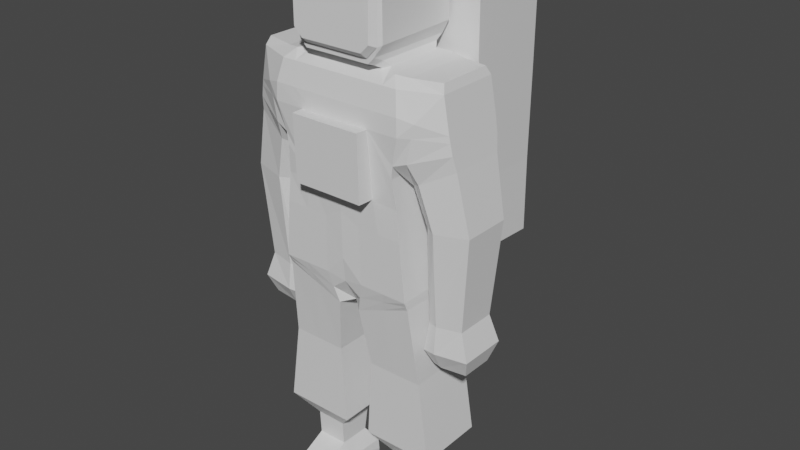 # Source: Astronaut_2.blend  (saved by Blender 3.6.11; exported with 4.5.12 LTS)
import bpy
from mathutils import Matrix  # noqa: F401  (used for matrix-valued properties, if any)

bpy.ops.wm.read_factory_settings(use_empty=True)
scene = bpy.context.scene
scene.name = 'Scene'

# ---- collections
col_collection = bpy.data.collections.new('Collection'); scene.collection.children.link(col_collection)

# ---- materials (node trees are filled in below, after node groups)
mat_material = bpy.data.materials.new('Material')
mat_material.alpha_threshold = 0.0
mat_material.use_transparent_shadow = False
mat_material.roughness = 0.5
mat_material.line_color = (0.0, 0.0, 0.0, 1.0)

# ---- material node trees
mat_material.use_nodes = True; mat_material.node_tree.nodes.clear()
_N = mat_material.node_tree.nodes; _L = mat_material.node_tree.links
n0 = _N.new('ShaderNodeOutputMaterial'); n0.name = 'Material Output'; n0.location = (300, 300)
n1 = _N.new('ShaderNodeBsdfPrincipled'); n1.name = 'Principled BSDF'; n1.location = (10, 300)
n1.distribution = 'GGX'
n1.subsurface_method = 'RANDOM_WALK_SKIN'
n1.inputs[3].default_value = 1.45
n1.inputs[27].default_value = (0.0, 0.0, 0.0, 1.0)
n1.inputs[28].default_value = 1.0
_L.new(n1.outputs[0], n0.inputs[0])
n0.is_active_output = True

# ---- world
world_world = bpy.data.worlds.new('World'); scene.world = world_world
world_world.use_nodes = True; world_world.node_tree.nodes.clear()
_N = world_world.node_tree.nodes; _L = world_world.node_tree.links
n0 = _N.new('ShaderNodeOutputWorld'); n0.name = 'World Output'; n0.location = (300, 300)
n1 = _N.new('ShaderNodeBackground'); n1.name = 'Background'; n1.location = (10, 300)
n1.inputs[0].default_value = (0.05088, 0.05088, 0.05088, 1.0)
_L.new(n1.outputs[0], n0.inputs[0])
n0.is_active_output = True
world_world.color = (0.05088, 0.05088, 0.05088)
world_world.use_sun_shadow = False
world_world.sun_shadow_jitter_overblur = 0.0

# ---- meshes
me_cube = bpy.data.meshes.new('Cube')
me_cube.from_pydata([(0.0, 0.8929, -0.7595), (0.0, -0.8089, 1.07), (0.0, -1.0, -0.8938), (0.0, 0.6671, 1.106), (0.7326, 0.6671, 1.106), (1.0, 0.8929, 0.72), (1.0, -0.9432, 0.7148), (0.7326, -0.8089, 1.07), (1.0, 0.8929, -0.4916), (0.7244, 0.8929, -0.7595), (0.7244, -1.0, -0.8938), (1.0, -0.9277, -0.5234), (0.8622, -1.0, -0.756), (0.8622, 0.8929, -0.756), (1.156, -0.8011, -1.024), (1.034, -0.9939, -1.204), (1.034, 1.0, -1.204), (0.0, 1.0, -1.204), (2.823e-05, -1.003, -1.204), (1.156, 0.8011, -1.024), (2.058, -0.589, -1.039), (2.121, -0.6716, -1.211), (2.121, 0.6716, -1.211), (2.058, 0.589, -1.039), (1.295, -1.04, -2.63), (1.293, 0.9394, -2.639), (0.0, 0.943, 0.7607), (2.317, -0.6559, -2.286), (2.317, 0.6559, -2.286), (2.251, -0.6768, -1.921), (1.429, -1.096, -1.666), (0.0, -1.11, -1.672), (0.0, 1.0, -1.685), (1.535, 1.0, -1.678), (2.251, 0.6768, -1.921), (1.429, -0.607, -3.104), (1.429, 0.607, -3.104), (2.373, -0.5933, -2.59), (2.373, 0.5933, -2.59), (1.266, -1.031, -2.892), (1.265, 0.9479, -2.92), (0.0, 2.044, 0.735), (1.506, -0.9554, -5.374), (1.506, 1.045, -5.374), (0.0, 1.045, -5.369), (0.0, -0.9786, -4.923), (1.676, -0.5092, -3.911), (1.676, 0.5092, -3.911), (2.629, -0.5233, -3.84), (2.629, 0.5233, -3.84), (1.713, -0.46, -5.937), (1.713, 0.46, -5.937), (2.46, -0.4379, -5.882), (2.46, 0.4379, -5.882), (1.65, -0.538, -6.523), (1.65, 0.538, -6.523), (2.648, -0.5178, -6.449), (2.648, 0.5178, -6.449), (1.432, 0.7278, -1.052), (1.432, -0.7278, -1.052), (1.335, 1.0, -1.206), (1.335, -0.9912, -1.206), (1.576, 1.0, -2.53), (1.576, -0.9918, -2.53), (1.734, -0.9888, -1.746), (1.733, 0.9614, -1.746), (1.69, 0.8408, -2.962), (1.69, -0.7962, -2.962), (1.94, 0.6905, -3.891), (1.94, -0.6905, -3.891), (1.92, 0.5266, -5.922), (1.92, -0.5266, -5.922), (1.926, 0.5858, -6.503), (1.926, -0.5858, -6.503), (1.936, -0.3744, -6.904), (2.517, -0.3462, -6.861), (2.517, 0.3462, -6.861), (1.936, 0.3744, -6.904), (1.932, 0.3638, -6.892), (1.774, 0.3236, -6.847), (1.774, -0.3697, -6.868), (1.932, -0.3796, -6.892), (1.503, -0.8674, -5.563), (1.503, 1.0, -5.649), (0.0, 0.8358, -6.001), (0.0, -0.6197, -5.989), (0.2114, 0.8929, -0.7595), (0.2114, -1.0, -0.8938), (0.3018, 1.0, -1.204), (0.3018, -1.0, -1.204), (0.4365, 2.043, 0.7251), (0.4479, -1.106, -1.67), (0.4479, 1.0, -1.683), (0.9798, 2.043, 0.7128), (0.4395, 1.045, -5.371), (0.4395, -0.9554, -5.371), (0.278, 0.8358, -6.0), (0.2475, -0.8303, -6.06), (0.4082, 0.7901, -7.318), (1.621, 0.7901, -7.31), (1.621, -0.6637, -7.31), (0.4082, -0.6637, -7.318), (1.386, -0.9777, -4.132), (1.386, 0.8661, -4.14), (0.0, -1.0, -3.907), (0.0, 0.8661, -4.137), (0.4043, 0.8661, -4.138), (0.4043, -0.9777, -4.131), (0.8049, 0.6681, -0.9586), (0.8049, -0.7259, -1.016), (0.9283, 0.6262, -0.9751), (0.0, 0.6681, -0.9586), (0.9283, -0.6262, -0.9751), (0.0, -0.7259, -1.016), (0.3181, -0.7259, -1.016), (0.3181, 0.6681, -0.9586), (0.0, -0.8089, 1.07), (0.0, -1.0, -0.8938), (1.0, -0.9432, 0.7148), (0.7326, -0.8089, 1.07), (1.0, -0.9277, -0.4736), (0.2114, -1.0, -0.8938), (0.3181, 0.7817, -1.041), (0.0, -1.0, 0.9361), (0.0, -1.0, -0.7877), (0.9401, -1.0, 0.7056), (0.7096, -1.0, 0.9361), (0.7026, -1.0, -0.7877), (0.9401, -1.0, -0.5502), (0.8214, -1.0, -0.669), (0.2604, -1.0, -0.7877), (0.0, -1.112, 0.7454), (0.0, -1.112, -0.6688), (0.8695, -1.112, 0.5563), (0.6804, -1.112, 0.7454), (0.6746, -1.112, -0.6688), (0.8695, -1.112, -0.4739), (0.772, -1.112, -0.5714), (0.3118, -1.112, -0.6688), (0.3024, 0.8288, -9.067), (1.87, 0.8288, -9.059), (1.87, -0.6652, -9.073), (0.3024, -0.6652, -9.082), (0.73, 0.4754, -9.565), (1.408, 0.4754, -9.56), (1.408, -0.3415, -9.552), (0.73, -0.3415, -9.558), (0.7408, 0.3921, -10.11), (1.409, 0.3921, -10.11), (1.409, -0.3103, -10.1), (0.7408, -0.3103, -10.1), (0.5012, 0.5964, -10.68), (1.544, 0.5964, -10.67), (1.371, -1.284, -10.67), (0.6118, -1.284, -10.68), (0.5221, 0.6088, -10.85), (1.527, 0.6088, -10.84), (1.326, -1.284, -10.88), (0.691, -1.284, -10.88), (0.5351, 0.609, -10.45), (0.6299, -1.102, -10.41), (1.347, -1.102, -10.4), (1.505, 0.609, -10.44), (0.0, 0.09554, 1.088), (0.7326, 0.09554, 1.088), (1.0, 0.02841, 0.7251), (1.0, 0.03615, -0.5075), (0.8622, 0.0, -0.756), (1.156, 0.0, -1.024), (2.058, 2.638e-09, -1.039), (1.293, -0.02261, -2.631), (1.429, 2.384e-07, -3.104), (2.121, 0.0, -1.211), (2.251, 5.96e-08, -1.921), (2.317, 2.384e-07, -2.286), (2.373, 2.384e-07, -2.59), (1.265, -0.02603, -2.905), (1.506, 0.04462, -5.374), (1.676, 3.538e-07, -3.911), (2.629, 3.008e-07, -3.84), (1.713, 6.258e-07, -5.937), (2.46, 5.96e-07, -5.882), (1.65, 7.153e-07, -6.523), (2.648, 7.153e-07, -6.449), (1.926, 7.153e-07, -6.503), (1.432, 0.0, -1.052), (2.517, 8.363e-07, -6.861), (1.936, 8.335e-07, -6.904), (1.774, 0.01185, -6.857), (1.932, -0.007877, -6.892), (1.503, 0.06632, -5.606), (0.0, 0.1202, -5.988), (0.2628, 0.002723, -6.03), (1.621, 0.06321, -7.31), (0.4082, 0.06321, -7.318), (1.386, -0.05578, -4.136), (0.9283, 0.0, -0.9751), (1.87, 0.08181, -9.066), (0.3024, 0.08181, -9.074), (1.408, 0.06693, -9.556), (0.73, 0.06693, -9.561), (1.409, 0.0409, -10.1), (0.7408, 0.0409, -10.11), (1.458, -0.2398, -10.67), (0.5565, -0.2398, -10.68), (1.426, -0.2336, -10.86), (0.6066, -0.2336, -10.87), (1.458, -0.2467, -10.42), (0.5508, -0.2467, -10.43), (1.448, 0.9839, -2.024), (1.446, -1.109, -2.033), (0.0, -1.144, -2.041), (2.275, 0.6693, -2.053), (2.275, -0.6693, -2.053), (0.436, 0.9427, 0.7508), (1.677, 0.9753, -2.028), (1.677, -0.9899, -2.028), (0.4225, -1.14, -2.04), (0.9793, 0.9423, 0.7385), (2.275, 1.239e-07, -2.053), (1.325, 0.907, -3.53), (0.0, 0.907, -3.529), (1.324, -0.9655, -3.509), (-0.00295, -1.025, -3.437), (0.3867, 0.907, -3.529), (0.3919, -1.014, -3.44), (1.325, -0.0409, -3.521), (-0.0001501, -1.382, -2.038), (0.4229, -1.381, -2.037), (-0.002885, -1.345, -3.429), (0.4679, 0.8929, -0.7595), (0.668, 1.0, -1.204), (0.8348, 0.9554, -2.639), (0.9915, -1.101, -1.668), (0.817, 0.9479, -2.92), (0.9729, 1.045, -5.372), (0.8905, 0.9179, -5.825), (0.4679, -1.0, -0.8938), (0.668, -0.9972, -1.204), (0.9916, 1.0, -1.681), (0.9729, -0.9554, -5.372), (0.8752, -0.8489, -5.811), (1.015, 0.7901, -7.314), (1.015, -0.6637, -7.314), (0.895, -0.9777, -4.131), (0.895, 0.8661, -4.139), (0.5615, -0.7259, -1.016), (0.5615, 0.6681, -0.9586), (0.4815, -1.0, -0.7877), (0.4932, -1.112, -0.6688), (1.086, 0.8288, -9.063), (1.086, -0.6652, -9.077), (1.069, 0.4754, -9.562), (1.069, -0.3415, -9.555), (1.075, 0.3921, -10.11), (1.075, -0.3103, -10.1), (1.023, 0.5964, -10.67), (0.9914, -1.284, -10.68), (1.024, 0.6088, -10.84), (1.008, -1.284, -10.88), (1.02, 0.609, -10.44), (0.9886, -1.102, -10.41), (1.016, -0.2336, -10.86), (0.7809, -1.125, -2.037), (0.9352, 0.9839, -2.025), (0.856, 0.907, -3.529), (0.7805, -0.9984, -3.441), (0.7736, -1.38, -2.035), (0.7724, -1.342, -3.435), (0.0, 0.8881, -0.4776), (0.0, 0.8929, 0.7166), (0.7647, -0.8599, -0.9417), (0.0, 0.7824, -0.8255), (0.8492, -0.743, -0.8656), (0.7647, 0.7824, -0.8255), (0.8492, 0.743, -0.8656), (0.0, -0.8599, -0.9417), (0.2647, -0.8599, -0.9417), (0.2647, 0.7824, -0.8255), (0.8492, 0.0, -0.8656), (0.5147, 0.7824, -0.8255), (0.5147, -0.8599, -0.9417), (1.505, -0.9114, -5.468), (1.505, 1.022, -5.511), (0.0, -0.9232, -5.456), (0.0, 0.9402, -5.685), (0.3587, 0.9402, -5.685), (0.3435, -0.8929, -5.715), (1.505, 0.05547, -5.49), (0.9241, -0.9021, -5.592), (0.9317, 0.9813, -5.598), (0.3848, -1.343, -3.432), (1.605, 1.011, -1.705), (1.599, 0.9919, 0.7399), (1.596, 2.094, 0.697), (1.603, 2.068, -1.773), (1.607, 2.045, -3.018), (1.609, 0.9391, -2.95), (1.604, 2.062, -2.119), (1.606, 0.9892, -2.052), (1.608, 0.9509, -2.668), (1.606, 2.051, -2.736), (1.609, 2.034, -3.625), (1.611, 0.8888, -3.556), (7.55e-05, 0.9831, -5.108), (0.0005841, 2.048, -5.141), (1.641, 0.9404, -5.136), (0.8207, 0.9824, -5.132), (0.8212, 2.047, -5.164), (1.639, 2.006, -5.186), (0.3517, 0.9828, -5.118), (0.3523, 2.048, -5.151), (1.605, 2.784, -3.032), (0.8174, 2.793, -2.973), (0.8352, 2.793, -2.692), (1.604, 2.79, -2.75), (0.8564, 2.791, -3.583), (1.607, 2.773, -3.639), (0.352, 2.786, -5.174), (0.3871, 2.791, -3.582), (0.8209, 2.786, -5.187), (0.0, 2.797, -1.738), (0.0, 2.783, 0.7178), (0.0, 2.796, -2.081), (0.4483, 2.796, -1.736), (0.0, 2.793, -2.973), (0.0, 2.794, -2.692), (0.0, 2.791, -3.582), (0.3775, 2.794, -2.692), (0.9919, 2.796, -1.734), (0.3694, 2.793, -2.973), (0.4228, 2.795, -2.08), (0.9355, 2.795, -2.078), (0.4363, 2.782, 0.7079), (0.9796, 2.781, 0.6956), (1.601, 2.807, -1.786), (1.602, 2.801, -2.133), (1.594, 2.832, 0.6683), (1.637, 2.744, -5.22), (9.008e-06, 2.787, -5.164)], [(115, 122), (219, 174), (5, 270), (225, 291), (29, 34)], [(0, 269, 270, 3, 4, 5, 8, 13, 9, 230, 86), (164, 163, 1, 7), (60, 58, 23, 22), (164, 7, 6, 165), (12, 11, 128, 129), (167, 13, 8, 166), (166, 165, 6, 11), (185, 59, 20, 169), (108, 110, 19, 16), (247, 108, 16, 231), (112, 109, 15, 14), (196, 112, 14, 168), (114, 113, 18, 89), (59, 61, 21, 20), (264, 209, 25, 232), (216, 210, 24, 63), (215, 212, 28, 62), (89, 18, 31, 91), (61, 15, 30, 64), (60, 22, 34, 65), (231, 16, 33, 239), (63, 24, 35, 67), (62, 28, 38, 66), (170, 25, 36, 171), (172, 169, 20, 21), (173, 34, 22, 172), (175, 38, 28, 174), (170, 24, 39, 176), (263, 217, 228, 267), (232, 25, 40, 234), (195, 102, 42, 177), (107, 104, 45, 95), (245, 103, 43, 235), (171, 36, 47, 178), (67, 35, 46, 69), (66, 38, 49, 68), (175, 37, 48, 179), (179, 48, 52, 181), (69, 46, 50, 71), (178, 47, 51, 180), (68, 49, 53, 70), (180, 51, 55, 182), (70, 53, 57, 72), (181, 52, 56, 183), (71, 50, 54, 73), (182, 55, 79, 188), (184, 72, 77, 187), (52, 71, 73, 56), (51, 70, 72, 55), (47, 68, 70, 51), (48, 69, 71, 52), (36, 66, 68, 47), (37, 67, 69, 48), (25, 62, 66, 36), (27, 63, 67, 37), (16, 60, 65, 33), (21, 61, 64, 29), (209, 215, 62, 25), (213, 216, 63, 27), (14, 15, 61, 59), (168, 14, 59, 185), (16, 19, 58, 60), (186, 75, 74, 187), (72, 57, 76, 77), (183, 56, 75, 186), (56, 73, 74, 75), (189, 81, 80, 188), (184, 73, 81, 189), (55, 72, 78, 79), (73, 54, 80, 81), (288, 282, 82, 190), (287, 284, 85, 97), (290, 283, 83, 236), (241, 97, 101, 243), (191, 192, 97, 85), (285, 286, 96, 84), (289, 287, 97, 241), (105, 106, 94, 44), (244, 107, 95, 240), (264, 232, 300, 299), (17, 88, 92, 32), (238, 89, 91, 233), (303, 265, 307, 306), (246, 114, 89, 238), (111, 115, 88, 17), (194, 98, 139, 198), (190, 82, 100, 193), (236, 83, 99, 242), (192, 96, 98, 194), (266, 225, 107, 244), (221, 224, 106, 105), (265, 220, 103, 245), (225, 223, 104, 107), (226, 222, 102, 195), (272, 278, 115, 111), (281, 277, 114, 246), (277, 276, 113, 114), (279, 273, 112, 196), (273, 271, 109, 112), (280, 274, 108, 247), (274, 275, 110, 108), (1, 7, 119, 116), (2, 87, 121, 117), (7, 6, 118, 119), (11, 6, 118, 120), (125, 126, 134, 133), (237, 10, 127, 248), (10, 12, 129, 127), (2, 87, 130, 124), (6, 7, 126, 125), (11, 6, 125, 128), (7, 1, 123, 126), (135, 137, 136, 133, 134, 131, 132, 138, 249), (129, 128, 136, 137), (248, 127, 135, 249), (128, 125, 133, 136), (126, 123, 131, 134), (124, 130, 138, 132), (127, 129, 137, 135), (251, 142, 146, 253), (193, 100, 141, 197), (243, 101, 142, 251), (242, 99, 140, 250), (252, 144, 148, 254), (250, 140, 144, 252), (198, 139, 143, 200), (197, 141, 145, 199), (208, 159, 151, 204), (200, 143, 147, 202), (199, 145, 149, 201), (253, 146, 150, 255), (204, 151, 155, 206), (207, 161, 153, 203), (261, 160, 154, 257), (260, 162, 152, 256), (262, 205, 157, 259), (203, 153, 157, 205), (257, 154, 158, 259), (256, 152, 156, 258), (254, 148, 162, 260), (255, 150, 160, 261), (201, 149, 161, 207), (202, 147, 159, 208), (150, 202, 208, 160), (148, 201, 207, 162), (152, 203, 205, 156), (258, 156, 205, 262), (162, 207, 203, 152), (154, 204, 206, 158), (144, 199, 201, 148), (146, 200, 202, 150), (160, 208, 204, 154), (140, 197, 199, 144), (142, 198, 200, 146), (99, 193, 197, 140), (275, 279, 196, 110), (220, 226, 195, 103), (97, 192, 194, 101), (83, 190, 193, 99), (101, 194, 198, 142), (84, 96, 192, 191), (283, 288, 190, 83), (72, 184, 189, 78), (78, 189, 188, 79), (57, 183, 186, 76), (76, 186, 187, 77), (19, 168, 185, 58), (73, 184, 187, 74), (54, 182, 188, 80), (53, 181, 183, 57), (50, 180, 182, 54), (46, 178, 180, 50), (49, 179, 181, 53), (38, 175, 179, 49), (35, 171, 178, 46), (103, 195, 177, 43), (25, 170, 176, 40), (37, 175, 174, 27), (29, 173, 172, 21), (22, 23, 169, 172), (24, 170, 171, 35), (110, 196, 168, 19), (58, 185, 169, 23), (8, 5, 165, 166), (12, 167, 166, 11), (4, 164, 165, 5), (4, 3, 163, 164), (32, 92, 214, 26), (233, 91, 217, 263), (29, 64, 216, 213), (33, 65, 215, 209), (65, 34, 212, 215), (91, 31, 211, 217), (64, 30, 210, 216), (239, 33, 209, 264), (40, 176, 226, 220), (176, 39, 222, 226), (234, 40, 220, 265), (227, 229, 291, 268, 267, 228), (217, 211, 227, 228), (266, 263, 267, 268), (30, 233, 263, 210), (155, 258, 262, 206), (149, 255, 261, 161), (147, 254, 260, 159), (151, 256, 258, 155), (153, 257, 259, 157), (206, 262, 259, 158), (159, 260, 256, 151), (161, 261, 257, 153), (145, 253, 255, 149), (139, 250, 252, 143), (143, 252, 254, 147), (98, 242, 250, 139), (100, 243, 251, 141), (141, 251, 253, 145), (130, 248, 249, 138), (87, 237, 248, 130), (278, 280, 247, 115), (271, 281, 246, 109), (224, 265, 245, 106), (222, 266, 244, 102), (96, 236, 242, 98), (109, 246, 238, 15), (15, 238, 233, 30), (102, 244, 240, 42), (282, 289, 241, 82), (82, 241, 243, 100), (286, 290, 236, 96), (106, 245, 235, 94), (302, 303, 306, 309), (24, 210, 263, 266, 222, 39), (88, 231, 239, 92), (115, 247, 231, 88), (10, 237, 281, 271), (86, 230, 280, 278), (13, 167, 279, 275), (9, 13, 275, 274), (230, 9, 274, 280), (12, 10, 271, 273), (167, 12, 273, 279), (87, 2, 276, 277), (237, 87, 277, 281), (0, 86, 278, 272), (94, 235, 290, 286), (42, 240, 289, 282), (43, 177, 288, 283), (240, 95, 287, 289), (44, 94, 286, 285), (235, 43, 283, 290), (95, 45, 284, 287), (177, 42, 282, 288), (225, 266, 268, 291, 229, 223), (309, 308, 320, 338), (296, 302, 317, 312), (90, 93, 334, 333), (311, 305, 339, 318), (41, 90, 333, 322), (308, 311, 318, 320), (26, 214, 90, 41), (214, 218, 93, 90), (92, 239, 218, 214), (93, 294, 337, 334), (294, 295, 335, 337), (292, 299, 298, 295), (300, 297, 296, 301), (297, 303, 302, 296), (299, 300, 301, 298), (292, 295, 294, 293), (298, 301, 315, 336), (234, 265, 303, 297), (218, 239, 292, 293), (232, 234, 297, 300), (93, 218, 293, 294), (239, 264, 299, 292), (301, 296, 312, 315), (310, 304, 305, 311), (307, 310, 311, 308), (307, 308, 309, 306), (224, 221, 304, 310), (302, 309, 338, 317), (295, 298, 336, 335), (265, 224, 310, 307), (314, 332, 336, 315), (329, 334, 337, 335), (313, 314, 315, 312), (324, 321, 322, 333), (326, 328, 330, 325), (323, 331, 328, 326), (321, 324, 331, 323), (325, 330, 319, 327), (330, 313, 316, 319), (324, 329, 332, 331), (328, 314, 313, 330), (331, 332, 314, 328), (329, 324, 333, 334), (319, 316, 320, 318), (316, 313, 312, 317), (332, 329, 335, 336), (327, 319, 318, 339), (316, 317, 338, 320), (173, 29, 213, 27, 174, 28, 212, 34)])
_uv = me_cube.uv_layers.new(name='UVMap')
_uv.uv.foreach_set('vector', [0.375, 0.375, 0.5, 0.375, 0.5625, 0.375, 0.625, 0.375, 0.625, 0.4666, 0.5916, 0.5, 0.4094, 0.5, 0.3922, 0.4828, 0.375, 0.4656, 0.375, 0.4335, 0.375, 0.4014, 0.6584, 0.625, 0.75, 0.625, 0.75, 0.75, 0.6584, 0.75, 0.375, 0.4656, 0.3922, 0.4828, 0.3922, 0.4828, 0.375, 0.4656, 0.6584, 0.625, 0.6584, 0.75, 0.5916, 0.75, 0.5916, 0.625, 0.375, 0.75, 0.4094, 0.75, 0.4094, 0.75, 0.375, 0.75, 0.375, 0.625, 0.375, 0.5, 0.4094, 0.5, 0.4094, 0.625, 0.4094, 0.625, 0.5916, 0.625, 0.5916, 0.75, 0.4094, 0.75, 0.375, 0.625, 0.375, 0.75, 0.375, 0.75, 0.375, 0.625, 0.375, 0.4656, 0.3922, 0.4828, 0.3922, 0.4828, 0.375, 0.4656, 0.375, 0.4335, 0.375, 0.4656, 0.375, 0.4656, 0.375, 0.4335, 0.3922, 0.7672, 0.375, 0.7844, 0.375, 0.7844, 0.3922, 0.7672, 0.375, 0.625, 0.375, 0.75, 0.375, 0.75, 0.375, 0.625, 0.375, 0.8486, 0.375, 0.875, 0.375, 0.875, 0.375, 0.8486, 0.3922, 0.7672, 0.375, 0.7844, 0.375, 0.7844, 0.3922, 0.7672, 0.375, 0.4335, 0.375, 0.4656, 0.375, 0.4656, 0.375, 0.4335, 0.375, 0.7844, 0.375, 0.7844, 0.375, 0.7844, 0.375, 0.7844, 0.375, 0.4656, 0.375, 0.4656, 0.375, 0.4656, 0.375, 0.4656, 0.375, 0.8486, 0.375, 0.875, 0.375, 0.875, 0.375, 0.8486, 0.375, 0.7844, 0.375, 0.7844, 0.375, 0.7844, 0.375, 0.7844, 0.375, 0.4656, 0.375, 0.4656, 0.375, 0.4656, 0.375, 0.4656, 0.375, 0.4335, 0.375, 0.4656, 0.375, 0.4656, 0.375, 0.4335, 0.375, 0.7844, 0.375, 0.7844, 0.375, 0.7844, 0.375, 0.7844, 0.375, 0.4656, 0.375, 0.4656, 0.375, 0.4656, 0.375, 0.4656, 0.375, 0.625, 0.375, 0.4656, 0.375, 0.4656, 0.375, 0.625, 0.375, 0.625, 0.3836, 0.6336, 0.3922, 0.7672, 0.375, 0.7844, 0.375, 0.625, 0.375, 0.4656, 0.375, 0.4656, 0.375, 0.625, 0.375, 0.625, 0.375, 0.4656, 0.375, 0.4656, 0.375, 0.625, 0.375, 0.625, 0.375, 0.7844, 0.375, 0.7844, 0.375, 0.625, 0.375, 0.8165, 0.375, 0.8486, 0.375, 0.8486, 0.375, 0.8165, 0.375, 0.4335, 0.375, 0.4656, 0.375, 0.4656, 0.375, 0.4335, 0.375, 0.625, 0.375, 0.7844, 0.375, 0.7844, 0.375, 0.625, 0.375, 0.8486, 0.375, 0.875, 0.375, 0.875, 0.375, 0.8486, 0.375, 0.4335, 0.375, 0.4656, 0.375, 0.4656, 0.375, 0.4335, 0.375, 0.625, 0.375, 0.4656, 0.375, 0.4656, 0.375, 0.625, 0.375, 0.7844, 0.375, 0.7844, 0.375, 0.7844, 0.375, 0.7844, 0.375, 0.4656, 0.375, 0.4656, 0.375, 0.4656, 0.375, 0.4656, 0.375, 0.625, 0.375, 0.7844, 0.375, 0.7844, 0.375, 0.625, 0.375, 0.625, 0.375, 0.7844, 0.375, 0.7844, 0.375, 0.625, 0.375, 0.7844, 0.375, 0.7844, 0.375, 0.7844, 0.375, 0.7844, 0.375, 0.625, 0.375, 0.4656, 0.375, 0.4656, 0.375, 0.625, 0.375, 0.4656, 0.375, 0.4656, 0.375, 0.4656, 0.375, 0.4656, 0.375, 0.625, 0.375, 0.4656, 0.375, 0.4656, 0.375, 0.625, 0.375, 0.4656, 0.375, 0.4656, 0.375, 0.4656, 0.375, 0.4656, 0.375, 0.625, 0.375, 0.7844, 0.375, 0.7844, 0.375, 0.625, 0.375, 0.7844, 0.375, 0.7844, 0.375, 0.7844, 0.375, 0.7844, 0.375, 0.625, 0.375, 0.4656, 0.375, 0.4656, 0.375, 0.625, 0.375, 0.625, 0.375, 0.4656, 0.375, 0.4656, 0.375, 0.625, 0.375, 0.7844, 0.375, 0.7844, 0.375, 0.7844, 0.375, 0.7844, 0.375, 0.4656, 0.375, 0.4656, 0.375, 0.4656, 0.375, 0.4656, 0.375, 0.4656, 0.375, 0.4656, 0.375, 0.4656, 0.375, 0.4656, 0.375, 0.7844, 0.375, 0.7844, 0.375, 0.7844, 0.375, 0.7844, 0.375, 0.4656, 0.375, 0.4656, 0.375, 0.4656, 0.375, 0.4656, 0.375, 0.7844, 0.375, 0.7844, 0.375, 0.7844, 0.375, 0.7844, 0.375, 0.4656, 0.375, 0.4656, 0.375, 0.4656, 0.375, 0.4656, 0.375, 0.7844, 0.375, 0.7844, 0.375, 0.7844, 0.375, 0.7844, 0.375, 0.4656, 0.375, 0.4656, 0.375, 0.4656, 0.375, 0.4656, 0.375, 0.7844, 0.375, 0.7844, 0.375, 0.7844, 0.375, 0.7844, 0.375, 0.4656, 0.375, 0.4656, 0.375, 0.4656, 0.375, 0.4656, 0.375, 0.7844, 0.375, 0.7844, 0.375, 0.7844, 0.375, 0.7844, 0.3922, 0.7672, 0.375, 0.7844, 0.375, 0.7844, 0.3922, 0.7672, 0.375, 0.625, 0.375, 0.75, 0.375, 0.75, 0.375, 0.625, 0.375, 0.4656, 0.3922, 0.4828, 0.3922, 0.4828, 0.375, 0.4656, 0.375, 0.625, 0.375, 0.7844, 0.375, 0.7844, 0.375, 0.625, 0.375, 0.4656, 0.375, 0.4656, 0.375, 0.4656, 0.375, 0.4656, 0.375, 0.625, 0.375, 0.7844, 0.375, 0.7844, 0.375, 0.625, 0.375, 0.7844, 0.375, 0.7844, 0.375, 0.7844, 0.375, 0.7844, 0.375, 0.625, 0.375, 0.7844, 0.375, 0.7844, 0.375, 0.625, 0.375, 0.625, 0.375, 0.7844, 0.375, 0.7844, 0.375, 0.625, 0.375, 0.4656, 0.375, 0.4656, 0.375, 0.4656, 0.375, 0.4656, 0.375, 0.7844, 0.375, 0.7844, 0.375, 0.7844, 0.375, 0.7844, 0.375, 0.625, 0.375, 0.7844, 0.375, 0.7844, 0.375, 0.625, 0.375, 0.8486, 0.375, 0.875, 0.375, 0.875, 0.375, 0.8486, 0.375, 0.4335, 0.375, 0.4656, 0.375, 0.4656, 0.375, 0.4335, 0.375, 0.8165, 0.375, 0.8486, 0.375, 0.8486, 0.375, 0.8165, 0.375, 0.625, 0.375, 0.625, 0.375, 0.8486, 0.375, 0.875, 0.375, 0.375, 0.375, 0.4014, 0.375, 0.4014, 0.375, 0.375, 0.375, 0.8165, 0.375, 0.8486, 0.375, 0.8486, 0.375, 0.8165, 0.375, 0.375, 0.375, 0.4014, 0.375, 0.4014, 0.375, 0.375, 0.375, 0.8165, 0.375, 0.8486, 0.375, 0.8486, 0.375, 0.8165, 0.375, 0.4335, 0.375, 0.4335, 0.375, 0.4335, 0.375, 0.4335, 0.375, 0.375, 0.375, 0.4014, 0.375, 0.4014, 0.375, 0.375, 0.375, 0.8165, 0.375, 0.8486, 0.375, 0.8486, 0.375, 0.8165, 0.375, 0.4335, 0.375, 0.4335, 0.375, 0.4335, 0.375, 0.4335, 0.375, 0.8165, 0.375, 0.8486, 0.375, 0.8486, 0.375, 0.8165, 0.375, 0.375, 0.375, 0.4014, 0.375, 0.4014, 0.375, 0.375, 0.375, 0.625, 0.375, 0.4014, 0.375, 0.4014, 0.375, 0.625, 0.375, 0.625, 0.375, 0.7844, 0.375, 0.7844, 0.375, 0.625, 0.375, 0.4335, 0.375, 0.4656, 0.375, 0.4656, 0.375, 0.4335, 0.375, 0.625, 0.375, 0.4014, 0.375, 0.4014, 0.375, 0.625, 0.375, 0.8165, 0.375, 0.8486, 0.375, 0.8486, 0.375, 0.8165, 0.375, 0.375, 0.375, 0.4014, 0.375, 0.4014, 0.375, 0.375, 0.375, 0.4335, 0.375, 0.4656, 0.375, 0.4656, 0.375, 0.4335, 0.375, 0.8486, 0.375, 0.875, 0.375, 0.875, 0.375, 0.8486, 0.375, 0.625, 0.375, 0.7844, 0.375, 0.7844, 0.375, 0.625, 0.375, 0.375, 0.375, 0.4014, 0.375, 0.4014, 0.375, 0.375, 0.375, 0.8165, 0.375, 0.8486, 0.375, 0.8486, 0.375, 0.8165, 0.375, 0.8486, 0.375, 0.875, 0.375, 0.875, 0.375, 0.8486, 0.375, 0.625, 0.375, 0.75, 0.375, 0.75, 0.375, 0.625, 0.3922, 0.7672, 0.375, 0.7844, 0.375, 0.7844, 0.3922, 0.7672, 0.375, 0.4335, 0.375, 0.4656, 0.375, 0.4656, 0.375, 0.4335, 0.375, 0.4656, 0.3922, 0.4828, 0.3922, 0.4828, 0.375, 0.4656, 0.75, 0.75, 0.6584, 0.75, 0.6584, 0.75, 0.75, 0.75, 0.375, 0.875, 0.375, 0.8486, 0.375, 0.8486, 0.375, 0.875, 0.6584, 0.75, 0.5916, 0.75, 0.5916, 0.75, 0.6584, 0.75, 0.4094, 0.75, 0.5916, 0.75, 0.5916, 0.75, 0.4094, 0.75, 0.5916, 0.75, 0.6584, 0.75, 0.6584, 0.75, 0.5916, 0.75, 0.375, 0.8165, 0.375, 0.7844, 0.375, 0.7844, 0.375, 0.8165, 0.375, 0.7844, 0.3922, 0.7672, 0.3922, 0.7672, 0.375, 0.7844, 0.375, 0.875, 0.375, 0.8486, 0.375, 0.8486, 0.375, 0.875, 0.5916, 0.75, 0.6584, 0.75, 0.6584, 0.75, 0.5916, 0.75, 0.4094, 0.75, 0.5916, 0.75, 0.5916, 0.75, 0.4094, 0.75, 0.6584, 0.75, 0.75, 0.75, 0.75, 0.75, 0.6584, 0.75, 0.375, 0.7844, 0.3922, 0.7672, 0.4094, 0.75, 0.5916, 0.75, 0.625, 0.7834, 0.625, 0.875, 0.375, 0.875, 0.375, 0.8486, 0.375, 0.8165, 0.375, 0.75, 0.4094, 0.75, 0.4094, 0.75, 0.375, 0.75, 0.375, 0.8165, 0.375, 0.7844, 0.375, 0.7844, 0.375, 0.8165, 0.4094, 0.75, 0.5916, 0.75, 0.5916, 0.75, 0.4094, 0.75, 0.6584, 0.75, 0.75, 0.75, 0.75, 0.75, 0.6584, 0.75, 0.375, 0.875, 0.375, 0.8486, 0.375, 0.8486, 0.375, 0.875, 0.375, 0.7844, 0.3922, 0.7672, 0.3922, 0.7672, 0.375, 0.7844, 0.375, 0.8165, 0.375, 0.8486, 0.375, 0.8486, 0.375, 0.8165, 0.375, 0.625, 0.375, 0.7844, 0.375, 0.7844, 0.375, 0.625, 0.375, 0.8165, 0.375, 0.8486, 0.375, 0.8486, 0.375, 0.8165, 0.375, 0.4335, 0.375, 0.4656, 0.375, 0.4656, 0.375, 0.4335, 0.375, 0.4335, 0.375, 0.4656, 0.375, 0.4656, 0.375, 0.4335, 0.375, 0.4335, 0.375, 0.4656, 0.375, 0.4656, 0.375, 0.4335, 0.375, 0.625, 0.375, 0.4014, 0.375, 0.4014, 0.375, 0.625, 0.375, 0.625, 0.375, 0.7844, 0.375, 0.7844, 0.375, 0.625, 0.375, 0.625, 0.375, 0.4014, 0.375, 0.4014, 0.375, 0.625, 0.375, 0.625, 0.375, 0.4014, 0.375, 0.4014, 0.375, 0.625, 0.375, 0.625, 0.375, 0.7844, 0.375, 0.7844, 0.375, 0.625, 0.375, 0.8165, 0.375, 0.8486, 0.375, 0.8486, 0.375, 0.8165, 0.375, 0.625, 0.375, 0.4014, 0.375, 0.4014, 0.375, 0.625, 0.375, 0.625, 0.375, 0.7844, 0.375, 0.7844, 0.375, 0.625, 0.375, 0.8165, 0.375, 0.8486, 0.375, 0.8486, 0.375, 0.8165, 0.375, 0.4335, 0.375, 0.4656, 0.375, 0.4656, 0.375, 0.4335, 0.375, 0.625, 0.375, 0.625, 0.375, 0.7844, 0.375, 0.8165, 0.375, 0.625, 0.375, 0.7844, 0.375, 0.7844, 0.375, 0.625, 0.375, 0.8165, 0.375, 0.8486, 0.375, 0.8486, 0.375, 0.8165, 0.375, 0.4335, 0.375, 0.4656, 0.375, 0.4656, 0.375, 0.4335, 0.375, 0.4335, 0.375, 0.4656, 0.375, 0.4656, 0.375, 0.4335, 0.375, 0.8165, 0.375, 0.8486, 0.375, 0.8486, 0.375, 0.8165, 0.375, 0.625, 0.375, 0.7844, 0.375, 0.7844, 0.375, 0.625, 0.375, 0.625, 0.375, 0.4014, 0.375, 0.4014, 0.375, 0.625, 0.375, 0.8486, 0.375, 0.625, 0.375, 0.625, 0.375, 0.8486, 0.375, 0.4656, 0.375, 0.625, 0.375, 0.625, 0.375, 0.4656, 0.375, 0.4656, 0.375, 0.625, 0.375, 0.625, 0.375, 0.4656, 0.375, 0.4335, 0.375, 0.4656, 0.375, 0.625, 0.375, 0.625, 0.375, 0.4656, 0.375, 0.625, 0.375, 0.625, 0.375, 0.4656, 0.375, 0.8486, 0.375, 0.625, 0.375, 0.625, 0.375, 0.8486, 0.375, 0.4656, 0.375, 0.625, 0.375, 0.625, 0.375, 0.4656, 0.375, 0.8486, 0.375, 0.625, 0.375, 0.625, 0.375, 0.8486, 0.375, 0.8486, 0.375, 0.625, 0.375, 0.625, 0.375, 0.8486, 0.375, 0.4656, 0.375, 0.625, 0.375, 0.625, 0.375, 0.4656, 0.375, 0.8486, 0.375, 0.625, 0.375, 0.625, 0.375, 0.8486, 0.375, 0.4656, 0.375, 0.625, 0.375, 0.625, 0.375, 0.4656, 0.375, 0.5, 0.375, 0.625, 0.375, 0.625, 0.375, 0.5, 0.375, 0.4656, 0.375, 0.625, 0.375, 0.625, 0.375, 0.4656, 0.375, 0.8486, 0.375, 0.625, 0.375, 0.625, 0.375, 0.8486, 0.375, 0.4656, 0.375, 0.625, 0.375, 0.625, 0.375, 0.4656, 0.375, 0.8486, 0.375, 0.625, 0.375, 0.625, 0.375, 0.8486, 0.375, 0.375, 0.375, 0.4014, 0.375, 0.625, 0.375, 0.625, 0.375, 0.4656, 0.375, 0.625, 0.375, 0.625, 0.375, 0.4656, 0.375, 0.4656, 0.375, 0.625, 0.375, 0.625, 0.375, 0.4656, 0.375, 0.4656, 0.375, 0.625, 0.375, 0.625, 0.375, 0.4656, 0.375, 0.4656, 0.375, 0.625, 0.375, 0.625, 0.375, 0.4656, 0.375, 0.4656, 0.375, 0.625, 0.375, 0.625, 0.375, 0.4656, 0.375, 0.5, 0.375, 0.625, 0.375, 0.625, 0.375, 0.5, 0.375, 0.7844, 0.375, 0.625, 0.375, 0.625, 0.375, 0.7844, 0.375, 0.7844, 0.375, 0.625, 0.375, 0.625, 0.375, 0.7844, 0.375, 0.4656, 0.375, 0.625, 0.375, 0.625, 0.375, 0.4656, 0.375, 0.7844, 0.375, 0.625, 0.375, 0.625, 0.375, 0.7844, 0.375, 0.7844, 0.375, 0.625, 0.375, 0.625, 0.375, 0.7844, 0.375, 0.4656, 0.375, 0.625, 0.375, 0.625, 0.375, 0.4656, 0.375, 0.4656, 0.375, 0.625, 0.375, 0.625, 0.375, 0.4656, 0.375, 0.7844, 0.375, 0.625, 0.375, 0.625, 0.375, 0.7844, 0.375, 0.4656, 0.375, 0.625, 0.375, 0.625, 0.375, 0.4656, 0.375, 0.4656, 0.375, 0.625, 0.375, 0.625, 0.375, 0.4656, 0.375, 0.7844, 0.375, 0.625, 0.375, 0.625, 0.375, 0.7844, 0.375, 0.7844, 0.375, 0.625, 0.375, 0.625, 0.375, 0.7844, 0.375, 0.4656, 0.375, 0.5, 0.3836, 0.6336, 0.375, 0.625, 0.375, 0.7844, 0.375, 0.625, 0.375, 0.625, 0.375, 0.7844, 0.375, 0.5, 0.375, 0.625, 0.375, 0.625, 0.375, 0.5, 0.375, 0.5, 0.375, 0.625, 0.375, 0.625, 0.375, 0.5, 0.4094, 0.5, 0.5916, 0.5, 0.5916, 0.625, 0.4094, 0.625, 0.375, 0.75, 0.375, 0.625, 0.4094, 0.625, 0.4094, 0.75, 0.6584, 0.5, 0.6584, 0.625, 0.5916, 0.625, 0.5916, 0.5, 0.6584, 0.5, 0.75, 0.5, 0.75, 0.625, 0.6584, 0.625, 0.375, 0.375, 0.375, 0.4014, 0.375, 0.4014, 0.375, 0.375, 0.375, 0.8165, 0.375, 0.8486, 0.375, 0.8486, 0.375, 0.8165, 0.375, 0.7844, 0.375, 0.7844, 0.375, 0.7844, 0.375, 0.7844, 0.375, 0.4656, 0.375, 0.4656, 0.375, 0.4656, 0.375, 0.4656, 0.375, 0.4656, 0.375, 0.4656, 0.375, 0.4656, 0.375, 0.4656, 0.375, 0.8486, 0.375, 0.875, 0.375, 0.875, 0.375, 0.8486, 0.375, 0.7844, 0.375, 0.7844, 0.375, 0.7844, 0.375, 0.7844, 0.375, 0.4335, 0.375, 0.4656, 0.375, 0.4656, 0.375, 0.4335, 0.375, 0.4656, 0.375, 0.625, 0.375, 0.625, 0.375, 0.4656, 0.375, 0.625, 0.375, 0.7844, 0.375, 0.7844, 0.375, 0.625, 0.375, 0.4335, 0.375, 0.4656, 0.375, 0.4656, 0.375, 0.4335, 0.375, 0.875, 0.375, 0.875, 0.375, 0.8458, 0.375, 0.8165, 0.375, 0.8165, 0.375, 0.8486, 0.375, 0.8486, 0.375, 0.875, 0.375, 0.875, 0.375, 0.8486, 0.375, 0.8165, 0.375, 0.8165, 0.375, 0.8165, 0.375, 0.8165, 0.375, 0.7844, 0.375, 0.8165, 0.375, 0.8165, 0.375, 0.7844, 0.375, 0.4014, 0.375, 0.4335, 0.375, 0.625, 0.375, 0.625, 0.375, 0.7844, 0.375, 0.8165, 0.375, 0.8165, 0.375, 0.7844, 0.375, 0.4014, 0.375, 0.4335, 0.375, 0.4335, 0.375, 0.4014, 0.375, 0.4014, 0.375, 0.4335, 0.375, 0.4335, 0.375, 0.4014, 0.375, 0.7844, 0.375, 0.8165, 0.375, 0.8165, 0.375, 0.7844, 0.375, 0.625, 0.375, 0.625, 0.375, 0.8165, 0.375, 0.8486, 0.375, 0.4014, 0.375, 0.4335, 0.375, 0.4335, 0.375, 0.4014, 0.375, 0.7844, 0.375, 0.8165, 0.375, 0.8165, 0.375, 0.7844, 0.375, 0.7844, 0.375, 0.8165, 0.375, 0.8165, 0.375, 0.7844, 0.375, 0.4014, 0.375, 0.4335, 0.375, 0.4335, 0.375, 0.4014, 0.375, 0.4014, 0.375, 0.4335, 0.375, 0.4335, 0.375, 0.4014, 0.375, 0.4014, 0.375, 0.4335, 0.375, 0.4335, 0.375, 0.4014, 0.375, 0.7844, 0.375, 0.8165, 0.375, 0.8165, 0.375, 0.7844, 0.375, 0.7844, 0.375, 0.8165, 0.375, 0.8165, 0.375, 0.7844, 0.375, 0.8486, 0.375, 0.8165, 0.375, 0.8165, 0.375, 0.8486, 0.375, 0.8486, 0.375, 0.8165, 0.375, 0.8165, 0.375, 0.8486, 0.375, 0.4014, 0.375, 0.4335, 0.375, 0.4335, 0.375, 0.4014, 0.375, 0.7844, 0.375, 0.8165, 0.375, 0.8165, 0.375, 0.7844, 0.375, 0.4014, 0.375, 0.4335, 0.375, 0.4335, 0.375, 0.4014, 0.375, 0.7844, 0.375, 0.8165, 0.375, 0.8165, 0.375, 0.7844, 0.375, 0.4014, 0.375, 0.4335, 0.375, 0.4335, 0.375, 0.4014, 0.375, 0.7844, 0.375, 0.8165, 0.375, 0.8165, 0.375, 0.7844, 0.375, 0.7844, 0.375, 0.8165, 0.375, 0.8165, 0.375, 0.7844, 0.375, 0.7844, 0.375, 0.8165, 0.375, 0.8165, 0.375, 0.7844, 0.375, 0.7844, 0.375, 0.8165, 0.375, 0.8165, 0.375, 0.7844, 0.375, 0.7844, 0.375, 0.8165, 0.375, 0.8165, 0.375, 0.7844, 0.375, 0.4014, 0.375, 0.4335, 0.375, 0.4335, 0.375, 0.4014, 0.375, 0.4014, 0.375, 0.4335, 0.375, 0.4335, 0.375, 0.4014, 0.375, 0.4335, 0.375, 0.4335, 0.375, 0.4335, 0.375, 0.4335, 0.375, 0.7844, 0.375, 0.7844, 0.375, 0.8165, 0.375, 0.8165, 0.375, 0.7844, 0.375, 0.7844, 0.375, 0.4014, 0.375, 0.4335, 0.375, 0.4335, 0.375, 0.4014, 0.375, 0.4014, 0.375, 0.4335, 0.375, 0.4335, 0.375, 0.4014, 0.375, 0.7844, 0.375, 0.8165, 0.375, 0.8165, 0.375, 0.7844, 0.375, 0.4014, 0.375, 0.4335, 0.375, 0.4335, 0.375, 0.4014, 0.375, 0.5, 0.375, 0.625, 0.375, 0.625, 0.375, 0.5, 0.375, 0.4656, 0.3922, 0.4828, 0.3922, 0.4828, 0.375, 0.4656, 0.375, 0.4335, 0.375, 0.4656, 0.375, 0.4656, 0.375, 0.4335, 0.3922, 0.7672, 0.375, 0.7844, 0.375, 0.7844, 0.3922, 0.7672, 0.375, 0.625, 0.375, 0.75, 0.375, 0.75, 0.375, 0.625, 0.375, 0.8486, 0.375, 0.875, 0.375, 0.875, 0.375, 0.8486, 0.375, 0.8165, 0.375, 0.8486, 0.375, 0.8486, 0.375, 0.8165, 0.375, 0.375, 0.375, 0.4014, 0.375, 0.4014, 0.375, 0.375, 0.375, 0.4014, 0.375, 0.4335, 0.375, 0.4335, 0.375, 0.4014, 0.375, 0.7844, 0.375, 0.8165, 0.375, 0.8165, 0.375, 0.7844, 0.375, 0.4656, 0.375, 0.625, 0.375, 0.625, 0.375, 0.4656, 0.375, 0.8165, 0.375, 0.8486, 0.375, 0.8486, 0.375, 0.8165, 0.375, 0.375, 0.375, 0.4014, 0.375, 0.4014, 0.375, 0.375, 0.375, 0.4335, 0.375, 0.4656, 0.375, 0.4656, 0.375, 0.4335, 0.375, 0.8486, 0.375, 0.875, 0.375, 0.875, 0.375, 0.8486, 0.375, 0.625, 0.375, 0.7844, 0.375, 0.7844, 0.375, 0.625, 0.375, 0.8486, 0.375, 0.8165, 0.375, 0.8165, 0.375, 0.8458, 0.375, 0.875, 0.375, 0.875, 0.375, 0.4335, 0.375, 0.4335, 0.375, 0.4335, 0.375, 0.4335, 0.375, 0.4335, 0.375, 0.4335, 0.375, 0.4335, 0.375, 0.4335, 0.375, 0.4014, 0.375, 0.4335, 0.375, 0.4335, 0.375, 0.4014, 0.375, 0.4014, 0.375, 0.375, 0.375, 0.375, 0.375, 0.4014, 0.375, 0.375, 0.375, 0.4014, 0.375, 0.4014, 0.375, 0.375, 0.375, 0.4335, 0.375, 0.4014, 0.375, 0.4014, 0.375, 0.4335, 0.375, 0.375, 0.375, 0.4014, 0.375, 0.4014, 0.375, 0.375, 0.375, 0.4014, 0.375, 0.4335, 0.375, 0.4335, 0.375, 0.4014, 0.375, 0.4014, 0.375, 0.4335, 0.375, 0.4335, 0.375, 0.4014, 0.375, 0.4335, 0.375, 0.4335, 0.375, 0.4335, 0.375, 0.4335, 0.375, 0.4335, 0.375, 0.4335, 0.375, 0.4335, 0.375, 0.4335, 0.375, 0.4335, 0.375, 0.4335, 0.375, 0.4335, 0.375, 0.4335, 0.375, 0.4335, 0.375, 0.4335, 0.375, 0.4335, 0.375, 0.4335, 0.375, 0.4335, 0.375, 0.4335, 0.375, 0.4335, 0.375, 0.4335, 0.375, 0.4335, 0.375, 0.4335, 0.375, 0.4335, 0.375, 0.4335, 0.375, 0.4335, 0.375, 0.4335, 0.375, 0.4335, 0.375, 0.4335, 0.375, 0.4335, 0.375, 0.4335, 0.375, 0.4335, 0.375, 0.4335, 0.375, 0.4335, 0.375, 0.4335, 0.375, 0.4335, 0.375, 0.4335, 0.375, 0.4335, 0.375, 0.4335, 0.375, 0.4335, 0.375, 0.4335, 0.375, 0.4335, 0.375, 0.4335, 0.375, 0.4335, 0.375, 0.4335, 0.375, 0.4335, 0.375, 0.4335, 0.375, 0.4335, 0.375, 0.4335, 0.375, 0.4335, 0.375, 0.4335, 0.375, 0.4335, 0.375, 0.4335, 0.375, 0.4335, 0.375, 0.4335, 0.375, 0.4335, 0.375, 0.4335, 0.375, 0.4014, 0.375, 0.375, 0.375, 0.375, 0.375, 0.4014, 0.375, 0.4335, 0.375, 0.4014, 0.375, 0.4014, 0.375, 0.4335, 0.375, 0.4335, 0.375, 0.4335, 0.375, 0.4335, 0.375, 0.4335, 0.375, 0.4014, 0.375, 0.375, 0.375, 0.375, 0.375, 0.4014, 0.375, 0.4335, 0.375, 0.4335, 0.375, 0.4335, 0.375, 0.4335, 0.375, 0.4335, 0.375, 0.4335, 0.375, 0.4335, 0.375, 0.4335, 0.375, 0.4335, 0.375, 0.4014, 0.375, 0.4014, 0.375, 0.4335, 0.375, 0.4335, 0.375, 0.4335, 0.375, 0.4335, 0.375, 0.4335, 0.375, 0.4335, 0.375, 0.4335, 0.375, 0.4335, 0.375, 0.4335, 0.375, 0.4335, 0.375, 0.4335, 0.375, 0.4335, 0.375, 0.4335, 0.375, 0.4014, 0.375, 0.375, 0.375, 0.375, 0.375, 0.4014, 0.375, 0.375, 0.375, 0.4014, 0.375, 0.4014, 0.375, 0.375, 0.375, 0.375, 0.375, 0.4014, 0.375, 0.4014, 0.375, 0.375, 0.375, 0.375, 0.375, 0.4014, 0.375, 0.4014, 0.375, 0.375, 0.375, 0.375, 0.375, 0.4014, 0.375, 0.4014, 0.375, 0.375, 0.375, 0.4014, 0.375, 0.4335, 0.375, 0.4335, 0.375, 0.4014, 0.375, 0.4014, 0.375, 0.4335, 0.375, 0.4335, 0.375, 0.4014, 0.375, 0.4014, 0.375, 0.4335, 0.375, 0.4335, 0.375, 0.4014, 0.375, 0.4014, 0.375, 0.4335, 0.375, 0.4335, 0.375, 0.4014, 0.375, 0.4335, 0.375, 0.4014, 0.375, 0.4014, 0.375, 0.4335, 0.375, 0.4014, 0.375, 0.4335, 0.375, 0.4335, 0.375, 0.4014, 0.375, 0.4335, 0.375, 0.4335, 0.375, 0.4335, 0.375, 0.4335, 0.375, 0.4335, 0.375, 0.4335, 0.375, 0.4335, 0.375, 0.4335, 0.375, 0.375, 0.375, 0.4014, 0.375, 0.4014, 0.375, 0.375, 0.375, 0.4335, 0.375, 0.4335, 0.375, 0.4335, 0.375, 0.4335, 0.375, 0.625, 0.375, 0.7844, 0.375, 0.7844, 0.375, 0.7844, 0.375, 0.625, 0.375, 0.4656, 0.375, 0.4656, 0.375, 0.4656])
me_cube.materials.append(mat_material)
me_cube.use_mirror_vertex_groups = False
me_cube.update()
me_cube_001 = bpy.data.meshes.new('Cube.001')
me_cube_001.from_pydata([(-0.5016, -0.8517, 0.7446), (-0.6411, -0.8517, 0.6028), (-0.6993, -0.7497, 0.7294), (-0.5241, -0.7391, 0.8967), (0.6508, -0.8489, 0.6116), (0.5203, -0.8517, 0.7446), (0.5263, -0.7381, 0.8967), (0.7075, -0.7497, 0.7214), (0.5107, -0.8517, -0.3091), (0.6411, -0.8517, -0.1765), (0.6937, -0.7531, -0.2202), (0.5252, -0.7514, -0.3994), (-0.6411, -0.8517, -0.1747), (-0.5089, -0.8517, -0.3091), (-0.5205, -0.7476, -0.3957), (-0.7014, -0.7509, -0.2252)], [], [(8, 9, 4, 5, 0, 1, 12, 13), (0, 3, 2, 1), (6, 3, 0, 5), (6, 5, 4, 7), (12, 1, 2, 15), (8, 11, 10, 9), (10, 7, 4, 9), (14, 13, 12, 15), (14, 11, 8, 13)])
_uv = me_cube_001.uv_layers.new(name='UVMap')
_uv.uv.foreach_set('vector', [0.375, 0.7754, 0.4064, 0.75, 0.5959, 0.75, 0.625, 0.7735, 0.625, 0.9728, 0.5914, 1.0, 0.4069, 1.0, 0.375, 0.9742, 0.625, 0.0, 0.625, 0.25, 0.5914, 0.25, 0.5914, 0.0, 0.6485, 0.5, 0.8478, 0.5, 0.8478, 0.75, 0.6485, 0.75, 0.6485, 0.5, 0.6485, 0.75, 0.5959, 0.75, 0.5959, 0.5, 0.4069, 0.0, 0.5914, 0.0, 0.5914, 0.25, 0.4069, 0.25, 0.3496, 0.75, 0.3496, 0.5, 0.4064, 0.5, 0.4064, 0.75, 0.4064, 0.5, 0.5959, 0.5, 0.5959, 0.75, 0.4064, 0.75, 0.1508, 0.5, 0.1508, 0.75, 0.125, 0.75, 0.125, 0.5, 0.1508, 0.5, 0.3496, 0.5, 0.3496, 0.75, 0.1508, 0.75])
me_cube_001.update()
arm_metarig_001 = bpy.data.armatures.new('metarig.001')  # bones are not reproduced

# ---- objects
ob_cube = bpy.data.objects.new('Cube', me_cube)
ob_metarig = bpy.data.objects.new('metarig', arm_metarig_001)
ob_cube_001 = bpy.data.objects.new('Cube.001', me_cube_001)

# ---- transforms, parenting, visibility, modifiers, constraints
ob_cube.location = (0.0, 0.0, 8.097)
ob_cube.scale = (0.7417, 0.7417, 0.7417)
ob_cube.lock_rotations_4d = False
ob_cube.empty_display_type = 'ARROWS'
ob_cube.lineart.crease_threshold = 0.0
_m = ob_cube.modifiers.new('Mirror', 'MIRROR')
_m.use_clip = True
ob_metarig.location = (0.0, 0.0, 0.0)
ob_metarig.show_in_front = True
ob_cube_001.location = (0.0, 0.0, 7.906)

# ---- collection membership
col_collection.objects.link(ob_cube)
col_collection.objects.link(ob_metarig)
col_collection.objects.link(ob_cube_001)

# ---- scene / render settings (as saved in the file)
scene.frame_start = 1; scene.frame_end = 250; scene.frame_set(1)
scene.render.engine = 'BLENDER_EEVEE_NEXT'
scene.cycles.sampling_pattern = 'TABULATED_SOBOL'
scene.view_settings.view_transform = 'Filmic'
bpy.context.view_layer.update()

# ---- added for rendering (the .blend has no active camera and no usable light): camera, sun
cam_auto = bpy.data.cameras.new('AutoCamera')
cam_auto.lens = 50.0
cam_auto.sensor_width = 36.0
cam_auto.clip_end = 1000.0
ob_auto_camera = bpy.data.objects.new('AutoCamera', cam_auto)
scene.collection.objects.link(ob_auto_camera)
ob_auto_camera.location = (9.4466, -10.7983, 12.0295)
ob_auto_camera.rotation_euler = (1.09748, -7.21219e-08, 0.694738)
scene.camera = ob_auto_camera
light_auto_sun = bpy.data.lights.new('AutoSun', 'SUN')
light_auto_sun.energy = 3.0
light_auto_sun.angle = 0.0523599
ob_auto_sun = bpy.data.objects.new('AutoSun', light_auto_sun)
scene.collection.objects.link(ob_auto_sun)
ob_auto_sun.rotation_euler = (0.872665, 0.174533, 0.523599)
bpy.context.view_layer.update()
